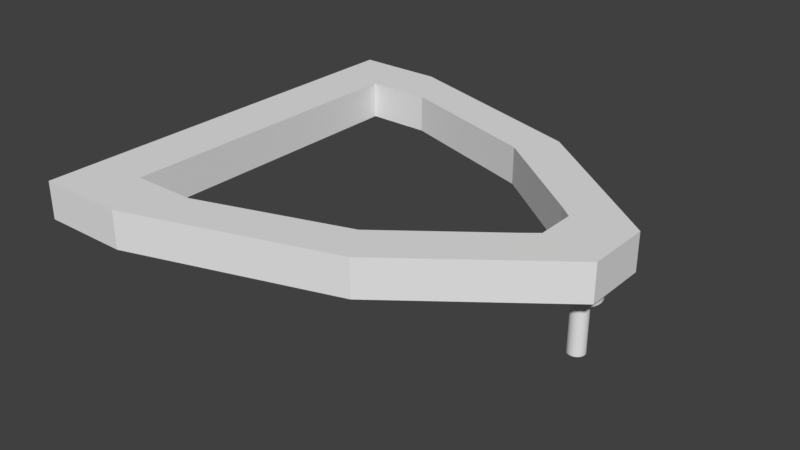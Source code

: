 # Source: wishboneJOINTT.blend  (saved by Blender 2.79.0; exported with 4.5.12 LTS)
import bpy
from mathutils import Matrix  # noqa: F401  (used for matrix-valued properties, if any)

bpy.ops.wm.read_factory_settings(use_empty=True)
scene = bpy.context.scene
scene.name = 'Scene'

# ---- collections
col_collection_1 = bpy.data.collections.new('Collection 1'); scene.collection.children.link(col_collection_1)

# ---- materials (node trees are filled in below, after node groups)
mat_material = bpy.data.materials.new('Material')
mat_material.alpha_threshold = 0.0
mat_material.use_transparent_shadow = False
mat_material.roughness = 0.5
mat_material.line_color = (0.0, 0.0, 0.0, 1.0)

# ---- material node trees

# ---- world
world_world = bpy.data.worlds.new('World'); scene.world = world_world
world_world.color = (0.05088, 0.05088, 0.05088)
world_world.use_sun_shadow = False
world_world.sun_shadow_jitter_overblur = 0.0
world_world.cycles.sampling_method = 'MANUAL'

# ---- meshes
me_cube = bpy.data.meshes.new('Cube')
me_cube.from_pydata([(1.0, 1.0, -1.0), (1.0, -1.0, -1.0), (-1.0, -1.445, -1.0), (-1.0, 1.445, -1.0), (1.0, 1.0, 1.0), (1.0, -1.0, 1.0), (-1.0, -1.445, 1.0), (-1.0, 1.445, 1.0), (2.013, 0.2236, -1.0), (2.013, -0.2236, -1.0), (-1.0, -0.3333, -1.0), (-1.0, 0.3333, -1.0), (2.013, 0.2236, 1.0), (2.013, -0.2236, 1.0), (-1.0, -0.3333, 1.0), (-1.0, 0.3333, 1.0), (-0.3968, 1.445, -1.0), (-0.3968, -1.445, -1.0), (-0.3968, 1.445, 1.0), (-0.3968, -1.445, 1.0), (-0.1827, -1.069, -1.0), (-0.3989, -1.069, -1.0), (-0.1827, -1.069, 1.0), (-0.1827, 1.069, -1.0), (-0.1827, 1.069, 1.0), (-0.3989, 1.069, 1.0), (1.516, 0.2155, 1.0), (1.617, 0.1332, 1.0), (1.516, 0.2155, -1.0), (1.617, 0.1332, -1.0), (1.617, -0.1332, 1.0), (1.617, -0.1332, -1.0), (0.8303, -0.7397, 1.0), (0.8303, -0.7397, -1.0), (1.516, -0.2155, 1.0), (1.516, -0.2155, -1.0), (0.8303, 0.7397, 1.0), (0.8303, 0.7397, -1.0), (-0.6202, -0.2466, -1.0), (-0.6202, -0.3333, -1.0), (-0.6202, -0.2466, 1.0), (-0.6202, -0.3333, 1.0), (-0.6202, -1.069, -1.0), (-0.6202, -1.069, 1.0), (-0.3989, 1.069, -1.0), (-0.6202, 1.069, -1.0), (-0.6202, 1.069, 1.0), (-0.6202, 0.2466, -1.0), (-0.6202, 0.2466, 1.0), (-0.6202, 0.3333, -1.0), (-0.6202, 0.3333, 1.0), (-0.3989, -1.069, 1.0)], [], [(9, 13, 5, 1), (17, 19, 6, 2), (11, 15, 7, 3), (18, 16, 3, 7), (2, 6, 14, 10), (10, 14, 15, 11), (0, 4, 12, 8), (8, 12, 13, 9), (18, 7, 15, 50, 46, 25), (16, 44, 45, 49, 11, 3), (8, 9, 35, 31, 29, 28), (0, 8, 28, 37, 23, 44, 16), (12, 26, 27, 30, 34, 13), (4, 18, 25, 24, 36, 26, 12), (4, 0, 16, 18), (1, 5, 19, 17), (13, 34, 32, 22, 51, 19, 5), (9, 1, 17, 21, 20, 33, 35), (38, 40, 41, 43, 42, 39), (47, 48, 40, 38), (33, 32, 34, 30, 31, 35), (46, 45, 44, 23, 24, 25), (42, 43, 51, 22, 20, 21), (29, 27, 26, 36, 37, 28), (31, 30, 27, 29), (39, 42, 21, 17, 2, 10), (20, 22, 32, 33), (41, 40, 48, 50, 15, 14), (24, 23, 37, 36), (49, 47, 38, 39, 10, 11), (45, 46, 50, 48, 47, 49), (51, 43, 41, 14, 6, 19)])
me_cube.materials.append(mat_material)
me_cube.use_remesh_preserve_volume = False
me_cube.use_remesh_preserve_attributes = False
me_cube.use_mirror_vertex_groups = False
me_cube.update()
me_cylinder_002 = bpy.data.meshes.new('Cylinder.002')
me_cylinder_002.from_pydata([(0.0, 1.0, -1.0), (0.0, 1.0, 3.262), (0.1951, 0.9808, -1.0), (0.1951, 0.9808, 3.262), (0.3827, 0.9239, -1.0), (0.3827, 0.9239, 3.262), (0.5556, 0.8315, -1.0), (0.5556, 0.8315, 3.262), (0.7071, 0.7071, -1.0), (0.7071, 0.7071, 3.262), (0.8315, 0.5556, -1.0), (0.8315, 0.5556, 3.262), (0.9239, 0.3827, -1.0), (0.9239, 0.3827, 3.262), (0.9808, 0.1951, -1.0), (0.9808, 0.1951, 3.262), (1.0, 7.55e-08, -1.0), (1.0, 7.55e-08, 3.262), (0.9808, -0.1951, -1.0), (0.9808, -0.1951, 3.262), (0.9239, -0.3827, -1.0), (0.9239, -0.3827, 3.262), (0.8315, -0.5556, -1.0), (0.8315, -0.5556, 3.262), (0.7071, -0.7071, -1.0), (0.7071, -0.7071, 3.262), (0.5556, -0.8315, -1.0), (0.5556, -0.8315, 3.262), (0.3827, -0.9239, -1.0), (0.3827, -0.9239, 3.262), (0.1951, -0.9808, -1.0), (0.1951, -0.9808, 3.262), (-3.258e-07, -1.0, -1.0), (-3.258e-07, -1.0, 3.262), (-0.1951, -0.9808, -1.0), (-0.1951, -0.9808, 3.262), (-0.3827, -0.9239, -1.0), (-0.3827, -0.9239, 3.262), (-0.5556, -0.8315, -1.0), (-0.5556, -0.8315, 3.262), (-0.7071, -0.7071, -1.0), (-0.7071, -0.7071, 3.262), (-0.8315, -0.5556, -1.0), (-0.8315, -0.5556, 3.262), (-0.9239, -0.3827, -1.0), (-0.9239, -0.3827, 3.262), (-0.9808, -0.1951, -1.0), (-0.9808, -0.1951, 3.262), (-1.0, 9.656e-07, -1.0), (-1.0, 9.656e-07, 3.262), (-0.9808, 0.1951, -1.0), (-0.9808, 0.1951, 3.262), (-0.9239, 0.3827, -1.0), (-0.9239, 0.3827, 3.262), (-0.8315, 0.5556, -1.0), (-0.8315, 0.5556, 3.262), (-0.7071, 0.7071, -1.0), (-0.7071, 0.7071, 3.262), (-0.5556, 0.8315, -1.0), (-0.5556, 0.8315, 3.262), (-0.3827, 0.9239, -1.0), (-0.3827, 0.9239, 3.262), (-0.1951, 0.9808, -1.0), (-0.1951, 0.9808, 3.262), (-1.223, 4.888, -2.551), (1.223, 4.888, -2.551), (-0.4475, 5.261, -2.551), (0.4475, 5.261, -2.551), (1.223, 4.888, -2.182), (-1.223, 4.888, -2.182), (0.4475, 5.261, -2.182), (-0.4475, 5.261, -2.182), (1.223, -4.929, -2.551), (-1.223, -4.929, -2.551), (0.4475, -5.302, -2.551), (-0.4475, -5.302, -2.551), (-1.223, -4.929, -2.182), (1.223, -4.929, -2.182), (-0.4475, -5.302, -2.182), (0.4475, -5.302, -2.182), (-1.819, -4.432, -2.551), (-2.363, -2.962, -2.551), (-2.204, -3.814, -2.551), (-2.363, -2.962, -2.182), (-1.819, -4.432, -2.182), (-2.204, -3.814, -2.182), (-2.363, 2.922, -2.551), (-1.819, 4.391, -2.551), (-2.204, 3.773, -2.551), (-1.819, 4.391, -2.182), (-2.363, 2.922, -2.182), (-2.204, 3.773, -2.182), (2.363, -2.962, -2.551), (1.819, -4.432, -2.551), (2.204, -3.814, -2.551), (1.819, -4.432, -2.182), (2.363, -2.962, -2.182), (2.204, -3.814, -2.182), (1.819, 4.391, -2.551), (2.363, 2.922, -2.551), (2.204, 3.773, -2.551), (2.363, 2.922, -2.182), (1.819, 4.391, -2.182), (2.204, 3.773, -2.182), (0.773, -4.055, -2.182), (0.773, -4.055, -2.551), (-0.1185, -2.387, -2.551), (-0.1185, -2.387, -2.182), (-0.3277, -2.408, -2.551), (-0.3277, -2.408, -2.182), (-0.5288, -2.469, -2.551), (-0.5288, -2.469, -2.182), (-1.109, -3.87, -2.182), (-1.109, -3.87, -2.551), (-1.01, -4.055, -2.182), (-1.01, -4.055, -2.551), (-1.17, -3.668, -2.182), (-1.17, -3.668, -2.551), (-0.8767, -4.217, -2.182), (-0.8767, -4.217, -2.551), (-0.3277, -4.511, -2.182), (-0.3277, -4.511, -2.551), (-0.1185, -4.531, -2.182), (-0.2345, -4.52, -2.182), (-0.1185, -4.531, -2.551), (-0.2345, -4.52, -2.551), (-0.5288, -4.45, -2.182), (-0.5288, -4.45, -2.551), (0.933, -3.25, -2.182), (0.933, -3.25, -2.551), (0.4771, -2.568, -2.182), (0.4771, -2.568, -2.551), (0.9537, -3.459, -2.182), (0.9537, -3.459, -2.551), (0.872, -3.049, -2.182), (0.872, -3.049, -2.551), (0.09065, -4.511, -2.182), (0.09065, -4.511, -2.551), (-0.8767, -2.701, -2.551), (-0.8767, -2.701, -2.182), (-0.7142, -2.568, -2.551), (-0.7142, -2.568, -2.182), (0.0, -2.399, -2.182), (0.0, -2.399, -2.551), (-1.01, -2.864, -2.551), (-1.01, -2.864, -2.182), (0.933, -3.668, -2.182), (0.933, -3.668, -2.551), (0.4771, -4.351, -2.182), (0.4771, -4.351, -2.551), (0.5825, -4.264, -2.182), (0.6396, -4.217, -2.182), (0.6396, -4.217, -2.551), (0.5825, -4.264, -2.551), (0.872, -3.87, -2.182), (0.872, -3.87, -2.551), (-0.6822, -4.368, -2.551), (-1.191, -3.459, -2.182), (-1.191, -3.459, -2.551), (-0.7142, -4.351, -2.182), (-0.6822, -4.368, -2.182), (-0.7142, -4.351, -2.551), (-1.17, -3.25, -2.551), (-1.17, -3.25, -2.182), (0.6396, -2.701, -2.182), (0.6396, -2.701, -2.551), (0.2918, -4.45, -2.182), (0.2918, -4.45, -2.551), (0.773, -2.864, -2.182), (0.773, -2.864, -2.551), (0.2212, -4.471, -2.182), (0.2212, -4.471, -2.551), (-1.109, -3.049, -2.551), (-1.109, -3.049, -2.182), (0.2918, -2.469, -2.182), (0.2918, -2.469, -2.551), (0.09065, -2.408, -2.182), (0.09065, -2.408, -2.551), (0.773, 2.895, -2.182), (0.773, 2.895, -2.551), (-0.1185, 4.562, -2.182), (-0.1185, 4.562, -2.551), (-0.3277, 4.542, -2.551), (-0.2535, 4.549, -2.551), (-0.3277, 4.542, -2.182), (-0.2535, 4.549, -2.182), (-0.5288, 4.481, -2.551), (-0.5288, 4.481, -2.182), (-1.109, 3.08, -2.182), (-1.109, 3.08, -2.551), (-1.01, 2.895, -2.182), (-1.01, 2.895, -2.551), (-1.17, 3.281, -2.182), (-1.17, 3.281, -2.551), (-0.8767, 2.732, -2.182), (-0.8767, 2.732, -2.551), (-0.3277, 2.439, -2.182), (-0.3277, 2.439, -2.551), (-0.1185, 2.418, -2.182), (-0.1185, 2.418, -2.551), (-0.5288, 2.5, -2.182), (-0.5288, 2.5, -2.551), (0.933, 3.699, -2.551), (0.933, 3.699, -2.182), (0.4771, 4.382, -2.182), (0.4771, 4.382, -2.551), (0.9537, 3.49, -2.551), (0.9537, 3.49, -2.182), (0.872, 3.901, -2.551), (0.872, 3.901, -2.182), (0.09065, 2.439, -2.182), (0.09065, 2.439, -2.551), (0.0, 2.43, -2.182), (0.0, 2.43, -2.551), (-0.8767, 4.248, -2.182), (-0.8767, 4.248, -2.551), (-0.7142, 4.382, -2.551), (-0.7257, 4.372, -2.551), (-0.7257, 4.372, -2.182), (-0.7142, 4.382, -2.182), (-1.01, 4.086, -2.182), (-1.01, 4.086, -2.551), (0.933, 3.281, -2.182), (0.933, 3.281, -2.551), (0.4771, 2.599, -2.182), (0.4771, 2.599, -2.551), (0.6396, 2.732, -2.182), (0.6396, 2.732, -2.551), (0.872, 3.08, -2.182), (0.872, 3.08, -2.551), (-1.191, 3.49, -2.182), (-1.191, 3.49, -2.551), (-0.7142, 2.599, -2.182), (-0.7142, 2.599, -2.551), (-1.17, 3.699, -2.182), (-1.17, 3.699, -2.551), (0.6396, 4.248, -2.182), (0.6396, 4.248, -2.551), (0.621, 4.264, -2.182), (0.621, 4.264, -2.551), (0.2918, 2.5, -2.182), (0.2918, 2.5, -2.551), (0.773, 4.086, -2.182), (0.773, 4.086, -2.551), (-1.109, 3.901, -2.182), (-1.109, 3.901, -2.551), (0.2918, 4.481, -2.182), (0.2918, 4.481, -2.551), (0.2392, 4.497, -2.182), (0.09065, 4.542, -2.182), (0.09065, 4.542, -2.551), (0.2392, 4.497, -2.551), (0.0, 2.235, -2.37), (0.0, 2.235, -0.9591), (0.436, 2.192, -2.37), (0.436, 2.192, -0.9591), (0.8552, 2.065, -2.37), (0.8552, 2.065, -0.9591), (1.242, 1.858, -2.37), (1.242, 1.858, -0.9591), (1.58, 1.58, -2.37), (1.58, 1.58, -0.9591), (1.858, 1.242, -2.37), (1.858, 1.242, -0.9591), (2.065, 0.8552, -2.37), (2.065, 0.8552, -0.9591), (2.192, 0.436, -2.37), (2.192, 0.436, -0.9591), (2.235, 1.687e-07, -2.37), (2.235, 1.687e-07, -0.9591), (2.192, -0.436, -2.37), (2.192, -0.436, -0.9591), (2.065, -0.8552, -2.37), (2.065, -0.8552, -0.9591), (1.858, -1.242, -2.37), (1.858, -1.242, -0.9591), (1.58, -1.58, -2.37), (1.58, -1.58, -0.9591), (1.242, -1.858, -2.37), (1.242, -1.858, -0.9591), (0.8552, -2.065, -2.37), (0.8552, -2.065, -0.9591), (0.436, -2.192, -2.37), (0.436, -2.192, -0.9591), (-7.282e-07, -2.235, -2.37), (-7.282e-07, -2.235, -0.9591), (-0.436, -2.192, -2.37), (-0.436, -2.192, -0.9591), (-0.8552, -2.065, -2.37), (-0.8552, -2.065, -0.9591), (-1.242, -1.858, -2.37), (-1.242, -1.858, -0.9591), (-1.58, -1.58, -2.37), (-1.58, -1.58, -0.9591), (-1.858, -1.242, -2.37), (-1.858, -1.242, -0.9591), (-2.065, -0.8552, -2.37), (-2.065, -0.8552, -0.9591), (-2.192, -0.436, -2.37), (-2.192, -0.436, -0.9591), (-2.235, 2.158e-06, -2.37), (-2.235, 2.158e-06, -0.9591), (-2.192, 0.436, -2.37), (-2.192, 0.436, -0.9591), (-2.065, 0.8552, -2.37), (-2.065, 0.8552, -0.9591), (-1.858, 1.242, -2.37), (-1.858, 1.242, -0.9591), (-1.58, 1.58, -2.37), (-1.58, 1.58, -0.9591), (-1.242, 1.858, -2.37), (-1.242, 1.858, -0.9591), (-0.8552, 2.065, -2.37), (-0.8552, 2.065, -0.9591), (-0.436, 2.192, -2.37), (-0.436, 2.192, -0.9591), (0.0, 1.907, -3.613), (0.0, 1.907, -2.409), (0.3721, 1.871, -3.613), (0.3721, 1.871, -2.409), (0.7299, 1.762, -3.613), (0.7299, 1.762, -2.409), (1.06, 1.586, -3.613), (1.06, 1.586, -2.409), (1.349, 1.349, -3.613), (1.349, 1.349, -2.409), (1.586, 1.06, -3.613), (1.586, 1.06, -2.409), (1.762, 0.7299, -3.613), (1.762, 0.7299, -2.409), (1.871, 0.3721, -3.613), (1.871, 0.3721, -2.409), (1.907, 1.44e-07, -3.613), (1.907, 1.44e-07, -2.409), (1.871, -0.3721, -3.613), (1.871, -0.3721, -2.409), (1.762, -0.7299, -3.613), (1.762, -0.7299, -2.409), (1.586, -1.06, -3.613), (1.586, -1.06, -2.409), (1.349, -1.349, -3.613), (1.349, -1.349, -2.409), (1.06, -1.586, -3.613), (1.06, -1.586, -2.409), (0.7299, -1.762, -3.613), (0.7299, -1.762, -2.409), (0.3721, -1.871, -3.613), (0.3721, -1.871, -2.409), (-6.215e-07, -1.907, -3.613), (-6.215e-07, -1.907, -2.409), (-0.3721, -1.871, -3.613), (-0.3721, -1.871, -2.409), (-0.7299, -1.762, -3.613), (-0.7299, -1.762, -2.409), (-1.06, -1.586, -3.613), (-1.06, -1.586, -2.409), (-1.349, -1.349, -3.613), (-1.349, -1.349, -2.409), (-1.586, -1.06, -3.613), (-1.586, -1.06, -2.409), (-1.762, -0.7299, -3.613), (-1.762, -0.7299, -2.409), (-1.871, -0.3721, -3.613), (-1.871, -0.3721, -2.409), (-1.907, 1.842e-06, -3.613), (-1.907, 1.842e-06, -2.409), (-1.871, 0.3721, -3.613), (-1.871, 0.3721, -2.409), (-1.762, 0.7299, -3.613), (-1.762, 0.7299, -2.409), (-1.586, 1.06, -3.613), (-1.586, 1.06, -2.409), (-1.349, 1.349, -3.613), (-1.349, 1.349, -2.409), (-1.06, 1.586, -3.613), (-1.06, 1.586, -2.409), (-0.7299, 1.762, -3.613), (-0.7299, 1.762, -2.409), (-0.3721, 1.871, -3.613), (-0.3721, 1.871, -2.409)], [], [(0, 1, 3, 2), (2, 3, 5, 4), (4, 5, 7, 6), (6, 7, 9, 8), (8, 9, 11, 10), (10, 11, 13, 12), (12, 13, 15, 14), (14, 15, 17, 16), (16, 17, 19, 18), (18, 19, 21, 20), (20, 21, 23, 22), (22, 23, 25, 24), (24, 25, 27, 26), (26, 27, 29, 28), (28, 29, 31, 30), (30, 31, 33, 32), (32, 33, 35, 34), (34, 35, 37, 36), (36, 37, 39, 38), (38, 39, 41, 40), (40, 41, 43, 42), (42, 43, 45, 44), (44, 45, 47, 46), (46, 47, 49, 48), (48, 49, 51, 50), (50, 51, 53, 52), (52, 53, 55, 54), (54, 55, 57, 56), (56, 57, 59, 58), (58, 59, 61, 60), (3, 1, 63, 61, 59, 57, 55, 53, 51, 49, 47, 45, 43, 41, 39, 37, 35, 33, 31, 29, 27, 25, 23, 21, 19, 17, 15, 13, 11, 9, 7, 5), (60, 61, 63, 62), (62, 63, 1, 0), (0, 2, 4, 6, 8, 10, 12, 14, 16, 18, 20, 22, 24, 26, 28, 30, 32, 34, 36, 38, 40, 42, 44, 46, 48, 50, 52, 54, 56, 58, 60, 62), (73, 76, 84, 80), (65, 68, 102, 98), (93, 95, 77, 72), (81, 83, 90, 86), (101, 103, 102, 68, 238, 236, 242, 209, 203, 207, 222, 228, 178, 226, 224, 240, 210, 212, 142, 176, 174, 130, 164, 168, 134, 128, 132, 146, 154, 104, 151, 150, 77, 95, 97, 96), (87, 89, 69, 64), (99, 101, 96, 92), (64, 66, 183, 182, 186, 216, 217), (66, 67, 251, 250, 181, 183), (67, 65, 239, 205, 247, 251), (68, 70, 248, 246, 204, 238), (70, 71, 185, 180, 249, 248), (71, 69, 218, 219, 187, 184, 185), (72, 74, 171, 167, 149, 153), (74, 75, 125, 124, 137, 171), (75, 73, 156, 127, 121, 125), (76, 78, 123, 120, 126, 160), (78, 79, 170, 136, 122, 123), (79, 77, 150, 148, 166, 170), (76, 73, 75, 78), (78, 75, 74, 79), (79, 74, 72, 77), (68, 65, 67, 70), (70, 67, 66, 71), (71, 66, 64, 69), (80, 84, 85, 82), (82, 85, 83, 81), (89, 87, 88, 91), (91, 88, 86, 90), (101, 99, 100, 103), (103, 100, 98, 102), (95, 93, 94, 97), (97, 94, 92, 96), (86, 88, 87, 64, 217, 215, 221, 245, 235, 231, 193, 189, 191, 195, 233, 201, 197, 199, 213, 143, 106, 108, 110, 140, 138, 144, 172, 162, 158, 117, 113, 115, 119, 161, 156, 73, 80, 82, 81), (147, 146, 132, 133), (152, 151, 104, 105), (105, 104, 154, 155), (162, 163, 157, 158), (129, 128, 134, 135), (133, 132, 128, 129), (169, 168, 164, 165), (106, 107, 109, 108), (121, 120, 123, 122, 124, 125), (144, 145, 173, 172), (124, 122, 136, 137), (108, 109, 111, 110), (165, 164, 130, 131), (161, 159, 160, 126, 127, 156), (131, 130, 174, 175), (149, 148, 150, 151, 152, 153), (140, 141, 139, 138), (172, 173, 163, 162), (167, 166, 148, 149), (119, 118, 159, 161), (113, 112, 114, 115), (177, 176, 142, 107, 106, 143), (135, 134, 168, 169), (158, 157, 116, 117), (155, 154, 146, 147), (127, 126, 120, 121), (110, 111, 141, 140), (175, 174, 176, 177), (137, 136, 170, 166, 167, 171), (117, 116, 112, 113), (138, 139, 145, 144), (115, 114, 118, 119), (223, 222, 207, 206), (227, 226, 178, 179), (179, 178, 228, 229), (235, 234, 230, 231), (202, 203, 209, 208), (206, 207, 203, 202), (243, 242, 236, 237), (181, 180, 185, 184, 182, 183), (197, 196, 198, 199), (221, 220, 244, 245), (199, 198, 212, 210, 211, 213), (182, 184, 187, 186), (237, 236, 238, 204, 205, 239), (233, 232, 200, 201), (205, 204, 246, 247), (225, 224, 226, 227), (216, 219, 218, 214, 215, 217), (245, 244, 234, 235), (241, 240, 224, 225), (195, 194, 232, 233), (189, 188, 190, 191), (250, 249, 180, 181), (208, 209, 242, 243), (213, 211, 241, 225, 227, 179, 229, 223, 206, 202, 208, 243, 237, 239, 65, 98, 100, 99, 92, 94, 93, 72, 153, 152, 105, 155, 147, 133, 129, 135, 169, 165, 131, 175, 177, 143), (231, 230, 192, 193), (229, 228, 222, 223), (201, 200, 196, 197), (186, 187, 219, 216), (247, 246, 248, 249, 250, 251), (211, 210, 240, 241), (193, 192, 188, 189), (215, 214, 220, 221), (212, 198, 196, 200, 232, 194, 190, 188, 192, 230, 234, 244, 220, 214, 218, 69, 89, 91, 90, 83, 85, 84, 76, 160, 159, 118, 114, 112, 116, 157, 163, 173, 145, 139, 141, 111, 109, 107, 142), (191, 190, 194, 195), (252, 253, 255, 254), (254, 255, 257, 256), (256, 257, 259, 258), (258, 259, 261, 260), (260, 261, 263, 262), (262, 263, 265, 264), (264, 265, 267, 266), (266, 267, 269, 268), (268, 269, 271, 270), (270, 271, 273, 272), (272, 273, 275, 274), (274, 275, 277, 276), (276, 277, 279, 278), (278, 279, 281, 280), (280, 281, 283, 282), (282, 283, 285, 284), (284, 285, 287, 286), (286, 287, 289, 288), (288, 289, 291, 290), (290, 291, 293, 292), (292, 293, 295, 294), (294, 295, 297, 296), (296, 297, 299, 298), (298, 299, 301, 300), (300, 301, 303, 302), (302, 303, 305, 304), (304, 305, 307, 306), (306, 307, 309, 308), (308, 309, 311, 310), (310, 311, 313, 312), (255, 253, 315, 313, 311, 309, 307, 305, 303, 301, 299, 297, 295, 293, 291, 289, 287, 285, 283, 281, 279, 277, 275, 273, 271, 269, 267, 265, 263, 261, 259, 257), (312, 313, 315, 314), (314, 315, 253, 252), (252, 254, 256, 258, 260, 262, 264, 266, 268, 270, 272, 274, 276, 278, 280, 282, 284, 286, 288, 290, 292, 294, 296, 298, 300, 302, 304, 306, 308, 310, 312, 314), (316, 317, 319, 318), (318, 319, 321, 320), (320, 321, 323, 322), (322, 323, 325, 324), (324, 325, 327, 326), (326, 327, 329, 328), (328, 329, 331, 330), (330, 331, 333, 332), (332, 333, 335, 334), (334, 335, 337, 336), (336, 337, 339, 338), (338, 339, 341, 340), (340, 341, 343, 342), (342, 343, 345, 344), (344, 345, 347, 346), (346, 347, 349, 348), (348, 349, 351, 350), (350, 351, 353, 352), (352, 353, 355, 354), (354, 355, 357, 356), (356, 357, 359, 358), (358, 359, 361, 360), (360, 361, 363, 362), (362, 363, 365, 364), (364, 365, 367, 366), (366, 367, 369, 368), (368, 369, 371, 370), (370, 371, 373, 372), (372, 373, 375, 374), (374, 375, 377, 376), (319, 317, 379, 377, 375, 373, 371, 369, 367, 365, 363, 361, 359, 357, 355, 353, 351, 349, 347, 345, 343, 341, 339, 337, 335, 333, 331, 329, 327, 325, 323, 321), (376, 377, 379, 378), (378, 379, 317, 316), (316, 318, 320, 322, 324, 326, 328, 330, 332, 334, 336, 338, 340, 342, 344, 346, 348, 350, 352, 354, 356, 358, 360, 362, 364, 366, 368, 370, 372, 374, 376, 378)])
me_cylinder_002.use_remesh_preserve_volume = False
me_cylinder_002.use_remesh_preserve_attributes = False
me_cylinder_002.use_mirror_vertex_groups = False
me_cylinder_002.update()

# ---- objects
ob_cube = bpy.data.objects.new('Cube', me_cube)
ob_cylinder_002 = bpy.data.objects.new('Cylinder.002', me_cylinder_002)

# ---- transforms, parenting, visibility, modifiers, constraints
ob_cube.location = (-0.2034, -0.3318, 2.411)
ob_cube.scale = (1.0, 1.0, 0.1274)
ob_cube.lock_rotations_4d = False
ob_cube.empty_display_type = 'ARROWS'
ob_cube.lineart.crease_threshold = 0.0
ob_cylinder_002.location = (1.615, -0.3478, 2.086)
ob_cylinder_002.rotation_euler = (3.142, -0.0, 0.0)
ob_cylinder_002.scale = (0.05708, 0.05708, 0.08721)
ob_cylinder_002.lineart.crease_threshold = 0.0

# ---- collection membership
col_collection_1.objects.link(ob_cube)
col_collection_1.objects.link(ob_cylinder_002)

# ---- scene / render settings (as saved in the file)
scene.frame_start = 1; scene.frame_end = 250; scene.frame_set(1)
scene.render.engine = 'BLENDER_EEVEE_NEXT'
scene.render.resolution_percentage = 50
scene.render.dither_intensity = 0.0
scene.cycles.use_denoising = False
scene.cycles.samples = 128
scene.cycles.sampling_pattern = 'TABULATED_SOBOL'
scene.cycles.use_adaptive_sampling = False
scene.cycles.use_light_tree = False
scene.cycles.blur_glossy = 0.0
scene.cycles.sample_clamp_indirect = 0.0
scene.view_settings.view_transform = 'Standard'
bpy.context.view_layer.update()

# ---- added for rendering (the .blend has no active camera and no usable light): camera, sun
cam_auto = bpy.data.cameras.new('AutoCamera')
cam_auto.lens = 50.0
cam_auto.sensor_width = 36.0
cam_auto.clip_end = 1000.0
ob_auto_camera = bpy.data.objects.new('AutoCamera', cam_auto)
scene.collection.objects.link(ob_auto_camera)
ob_auto_camera.location = (4.2254, -5.03839, 5.30775)
ob_auto_camera.rotation_euler = (1.09748, -7.21219e-08, 0.694738)
scene.camera = ob_auto_camera
light_auto_sun = bpy.data.lights.new('AutoSun', 'SUN')
light_auto_sun.energy = 3.0
light_auto_sun.angle = 0.0523599
ob_auto_sun = bpy.data.objects.new('AutoSun', light_auto_sun)
scene.collection.objects.link(ob_auto_sun)
ob_auto_sun.rotation_euler = (0.872665, 0.174533, 0.523599)
bpy.context.view_layer.update()
